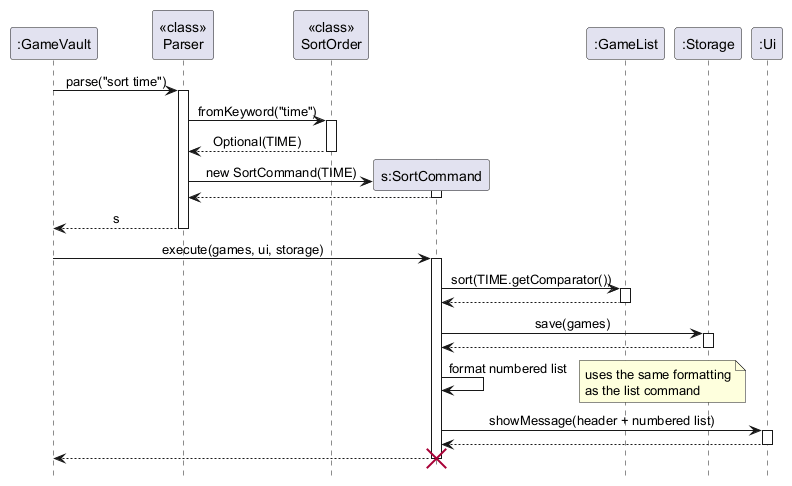

The diagram above was rendered by PlantUML. Its source (embedded in the PNG):
@startuml
' Sequence diagram for "sort time" -- GameVault sort feature
hide footbox
skinparam sequenceMessageAlign center

participant ":GameVault" as GV
participant "<<class>>\nParser" as P
participant "<<class>>\nSortOrder" as SO
participant "s:SortCommand" as S
participant ":GameList" as GL
participant ":Storage" as ST
participant ":Ui" as UI

GV -> P : parse("sort time")
activate P
P -> SO : fromKeyword("time")
activate SO
SO --> P : Optional(TIME)
deactivate SO
create S
P -> S : new SortCommand(TIME)
activate S
S --> P
deactivate S
P --> GV : s
deactivate P

GV -> S : execute(games, ui, storage)
activate S
S -> GL : sort(TIME.getComparator())
activate GL
GL --> S
deactivate GL
S -> ST : save(games)
activate ST
ST --> S
deactivate ST
S -> S : format numbered list
note right
  uses the same formatting
  as the list command
end note
S -> UI : showMessage(header + numbered list)
activate UI
UI --> S
deactivate UI
S --> GV
deactivate S
destroy S
@enduml